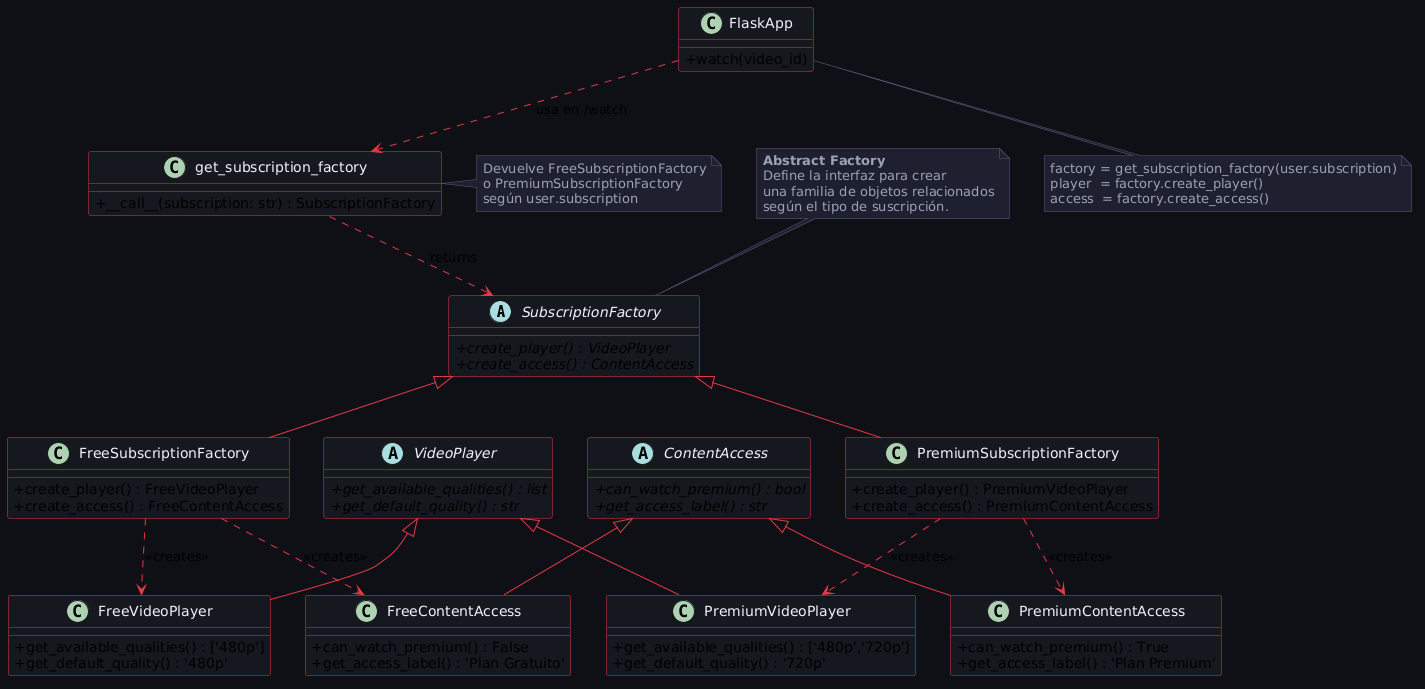

The diagram above was rendered by PlantUML. Its source (embedded in the PNG):
@startuml
skinparam classAttributeIconSize 0
skinparam backgroundColor #0e1017
skinparam class {
    BackgroundColor #161820
    BorderColor #e63946
    FontColor #f0f2f8
    ArrowColor #e63946
}
skinparam interface {
    BackgroundColor #1e2130
    BorderColor #ffd166
    FontColor #f0f2f8
}
skinparam note {
    BackgroundColor #1e2130
    BorderColor #5a607a
    FontColor #9aa0b8
}

' ─── ABSTRACT FACTORY ────────────────────────────────

abstract class SubscriptionFactory {
    {abstract} + create_player() : VideoPlayer
    {abstract} + create_access() : ContentAccess
}

note top of SubscriptionFactory
  **Abstract Factory**
  Define la interfaz para crear
  una familia de objetos relacionados
  según el tipo de suscripción.
end note

' ─── FACTORIES CONCRETOS ─────────────────────────────

class FreeSubscriptionFactory {
    + create_player() : FreeVideoPlayer
    + create_access() : FreeContentAccess
}

class PremiumSubscriptionFactory {
    + create_player() : PremiumVideoPlayer
    + create_access() : PremiumContentAccess
}

' ─── PRODUCTOS ABSTRACTOS ────────────────────────────

abstract class VideoPlayer {
    {abstract} + get_available_qualities() : list
    {abstract} + get_default_quality() : str
}

abstract class ContentAccess {
    {abstract} + can_watch_premium() : bool
    {abstract} + get_access_label() : str
}

' ─── PRODUCTOS CONCRETOS FREE ────────────────────────

class FreeVideoPlayer {
    + get_available_qualities() : ['480p']
    + get_default_quality() : '480p'
}

class FreeContentAccess {
    + can_watch_premium() : False
    + get_access_label() : 'Plan Gratuito'
}

' ─── PRODUCTOS CONCRETOS PREMIUM ─────────────────────

class PremiumVideoPlayer {
    + get_available_qualities() : ['480p','720p']
    + get_default_quality() : '720p'
}

class PremiumContentAccess {
    + can_watch_premium() : True
    + get_access_label() : 'Plan Premium'
}

' ─── SELECTOR ────────────────────────────────────────

class get_subscription_factory {
    + __call__(subscription: str) : SubscriptionFactory
}

note right of get_subscription_factory
  Devuelve FreeSubscriptionFactory
  o PremiumSubscriptionFactory
  según user.subscription
end note

' ─── CLIENTE ─────────────────────────────────────────

class FlaskApp {
    + watch(video_id)
}

note bottom of FlaskApp
  factory = get_subscription_factory(user.subscription)
  player  = factory.create_player()
  access  = factory.create_access()
end note

' ─── RELACIONES ──────────────────────────────────────

SubscriptionFactory <|-- FreeSubscriptionFactory
SubscriptionFactory <|-- PremiumSubscriptionFactory

VideoPlayer <|-- FreeVideoPlayer
VideoPlayer <|-- PremiumVideoPlayer

ContentAccess <|-- FreeContentAccess
ContentAccess <|-- PremiumContentAccess

FreeSubscriptionFactory ..> FreeVideoPlayer   : <<creates>>
FreeSubscriptionFactory ..> FreeContentAccess : <<creates>>

PremiumSubscriptionFactory ..> PremiumVideoPlayer   : <<creates>>
PremiumSubscriptionFactory ..> PremiumContentAccess : <<creates>>

get_subscription_factory ..> SubscriptionFactory : returns
FlaskApp ..> get_subscription_factory : usa en /watch
@enduml